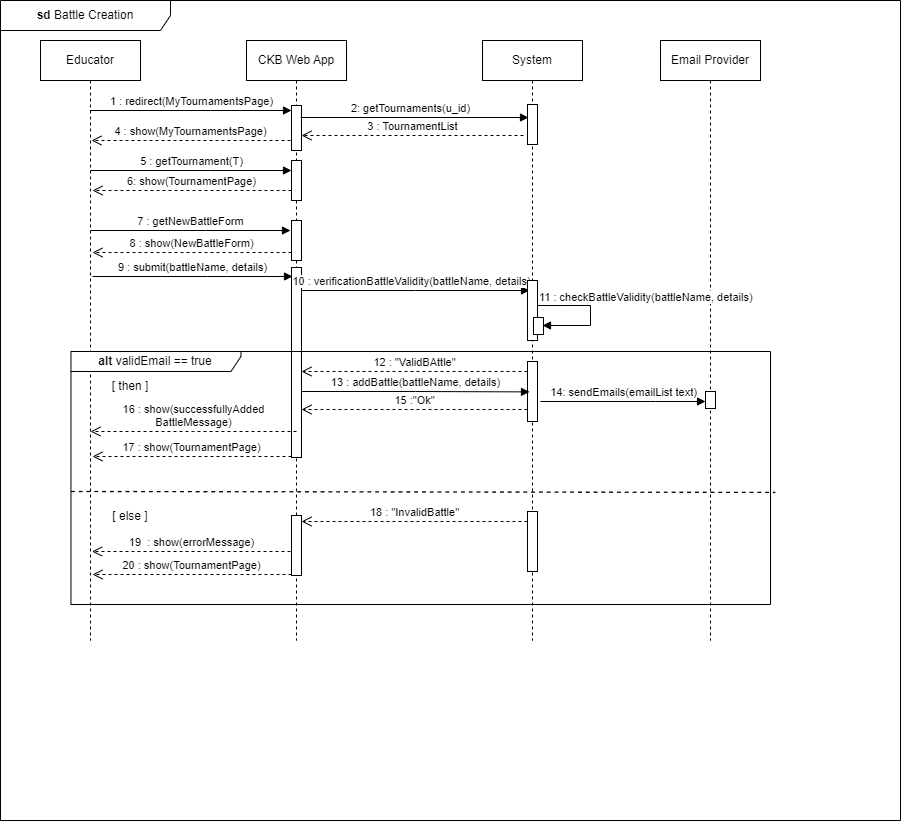

The diagram above was exported from draw.io. Its source (the exported page's mxGraphModel, read from the mxfile embedded in the PNG):
<mxGraphModel dx="1050" dy="542" grid="1" gridSize="10" guides="1" tooltips="1" connect="1" arrows="1" fold="1" page="1" pageScale="1" pageWidth="850" pageHeight="1100" math="0" shadow="0">
  <root>
    <mxCell id="0" />
    <mxCell id="1" parent="0" />
    <mxCell id="_vnqbLuaTHMOgtLuexYc-1" value="Educator" style="shape=umlLifeline;perimeter=lifelinePerimeter;whiteSpace=wrap;html=1;container=0;dropTarget=0;collapsible=0;recursiveResize=0;outlineConnect=0;portConstraint=eastwest;newEdgeStyle={&quot;edgeStyle&quot;:&quot;elbowEdgeStyle&quot;,&quot;elbow&quot;:&quot;vertical&quot;,&quot;curved&quot;:0,&quot;rounded&quot;:0};" parent="1" vertex="1">
      <mxGeometry x="40" y="40" width="100" height="600" as="geometry" />
    </mxCell>
    <mxCell id="_vnqbLuaTHMOgtLuexYc-2" value="CKB Web App" style="shape=umlLifeline;perimeter=lifelinePerimeter;whiteSpace=wrap;html=1;container=0;dropTarget=0;collapsible=0;recursiveResize=0;outlineConnect=0;portConstraint=eastwest;newEdgeStyle={&quot;edgeStyle&quot;:&quot;elbowEdgeStyle&quot;,&quot;elbow&quot;:&quot;vertical&quot;,&quot;curved&quot;:0,&quot;rounded&quot;:0};" parent="1" vertex="1">
      <mxGeometry x="246" y="40" width="100" height="600" as="geometry" />
    </mxCell>
    <mxCell id="_vnqbLuaTHMOgtLuexYc-3" value="" style="html=1;points=[];perimeter=orthogonalPerimeter;outlineConnect=0;targetShapes=umlLifeline;portConstraint=eastwest;newEdgeStyle={&quot;edgeStyle&quot;:&quot;elbowEdgeStyle&quot;,&quot;elbow&quot;:&quot;vertical&quot;,&quot;curved&quot;:0,&quot;rounded&quot;:0};" parent="_vnqbLuaTHMOgtLuexYc-2" vertex="1">
      <mxGeometry x="45" y="120" width="10" height="40" as="geometry" />
    </mxCell>
    <mxCell id="_vnqbLuaTHMOgtLuexYc-4" value="" style="html=1;points=[];perimeter=orthogonalPerimeter;outlineConnect=0;targetShapes=umlLifeline;portConstraint=eastwest;newEdgeStyle={&quot;edgeStyle&quot;:&quot;elbowEdgeStyle&quot;,&quot;elbow&quot;:&quot;vertical&quot;,&quot;curved&quot;:0,&quot;rounded&quot;:0};" parent="_vnqbLuaTHMOgtLuexYc-2" vertex="1">
      <mxGeometry x="45" y="180" width="10" height="40" as="geometry" />
    </mxCell>
    <mxCell id="_vnqbLuaTHMOgtLuexYc-5" value="" style="html=1;points=[];perimeter=orthogonalPerimeter;outlineConnect=0;targetShapes=umlLifeline;portConstraint=eastwest;newEdgeStyle={&quot;edgeStyle&quot;:&quot;elbowEdgeStyle&quot;,&quot;elbow&quot;:&quot;vertical&quot;,&quot;curved&quot;:0,&quot;rounded&quot;:0};" parent="_vnqbLuaTHMOgtLuexYc-2" vertex="1">
      <mxGeometry x="45" y="475" width="10" height="60" as="geometry" />
    </mxCell>
    <mxCell id="_vnqbLuaTHMOgtLuexYc-7" value="" style="html=1;points=[];perimeter=orthogonalPerimeter;outlineConnect=0;targetShapes=umlLifeline;portConstraint=eastwest;newEdgeStyle={&quot;edgeStyle&quot;:&quot;elbowEdgeStyle&quot;,&quot;elbow&quot;:&quot;vertical&quot;,&quot;curved&quot;:0,&quot;rounded&quot;:0};" parent="_vnqbLuaTHMOgtLuexYc-2" vertex="1">
      <mxGeometry x="45" y="227" width="10" height="190" as="geometry" />
    </mxCell>
    <mxCell id="_vnqbLuaTHMOgtLuexYc-8" value="1 : redirect(MyTournamentsPage)" style="html=1;verticalAlign=bottom;endArrow=block;edgeStyle=elbowEdgeStyle;elbow=horizontal;curved=0;rounded=0;" parent="1" source="_vnqbLuaTHMOgtLuexYc-1" target="_vnqbLuaTHMOgtLuexYc-14" edge="1">
      <mxGeometry relative="1" as="geometry">
        <mxPoint x="95" y="110" as="sourcePoint" />
        <Array as="points">
          <mxPoint x="210" y="110" />
        </Array>
      </mxGeometry>
    </mxCell>
    <mxCell id="_vnqbLuaTHMOgtLuexYc-9" value="System" style="shape=umlLifeline;perimeter=lifelinePerimeter;whiteSpace=wrap;html=1;container=0;dropTarget=0;collapsible=0;recursiveResize=0;outlineConnect=0;portConstraint=eastwest;newEdgeStyle={&quot;edgeStyle&quot;:&quot;elbowEdgeStyle&quot;,&quot;elbow&quot;:&quot;vertical&quot;,&quot;curved&quot;:0,&quot;rounded&quot;:0};" parent="1" vertex="1">
      <mxGeometry x="482" y="40" width="100" height="600" as="geometry" />
    </mxCell>
    <mxCell id="_vnqbLuaTHMOgtLuexYc-10" value="" style="html=1;points=[];perimeter=orthogonalPerimeter;outlineConnect=0;targetShapes=umlLifeline;portConstraint=eastwest;newEdgeStyle={&quot;edgeStyle&quot;:&quot;elbowEdgeStyle&quot;,&quot;elbow&quot;:&quot;vertical&quot;,&quot;curved&quot;:0,&quot;rounded&quot;:0};" parent="_vnqbLuaTHMOgtLuexYc-9" vertex="1">
      <mxGeometry x="45" y="321" width="10" height="60" as="geometry" />
    </mxCell>
    <mxCell id="_vnqbLuaTHMOgtLuexYc-11" value="" style="html=1;points=[];perimeter=orthogonalPerimeter;outlineConnect=0;targetShapes=umlLifeline;portConstraint=eastwest;newEdgeStyle={&quot;edgeStyle&quot;:&quot;elbowEdgeStyle&quot;,&quot;elbow&quot;:&quot;vertical&quot;,&quot;curved&quot;:0,&quot;rounded&quot;:0};" parent="_vnqbLuaTHMOgtLuexYc-9" vertex="1">
      <mxGeometry x="45" y="471" width="10" height="60" as="geometry" />
    </mxCell>
    <mxCell id="_vnqbLuaTHMOgtLuexYc-12" value="" style="html=1;points=[];perimeter=orthogonalPerimeter;outlineConnect=0;targetShapes=umlLifeline;portConstraint=eastwest;newEdgeStyle={&quot;edgeStyle&quot;:&quot;elbowEdgeStyle&quot;,&quot;elbow&quot;:&quot;vertical&quot;,&quot;curved&quot;:0,&quot;rounded&quot;:0};" parent="_vnqbLuaTHMOgtLuexYc-9" vertex="1">
      <mxGeometry x="45" y="64" width="10" height="40" as="geometry" />
    </mxCell>
    <mxCell id="_vnqbLuaTHMOgtLuexYc-13" value="&lt;b&gt;sd &lt;/b&gt;Battle&lt;b&gt; &lt;/b&gt;Creation" style="shape=umlFrame;whiteSpace=wrap;html=1;pointerEvents=0;width=170;height=30;" parent="1" vertex="1">
      <mxGeometry width="900" height="820" as="geometry" />
    </mxCell>
    <mxCell id="_vnqbLuaTHMOgtLuexYc-14" value="" style="html=1;points=[];perimeter=orthogonalPerimeter;outlineConnect=0;targetShapes=umlLifeline;portConstraint=eastwest;newEdgeStyle={&quot;edgeStyle&quot;:&quot;elbowEdgeStyle&quot;,&quot;elbow&quot;:&quot;vertical&quot;,&quot;curved&quot;:0,&quot;rounded&quot;:0};" parent="1" vertex="1">
      <mxGeometry x="291" y="105" width="10" height="45" as="geometry" />
    </mxCell>
    <mxCell id="_vnqbLuaTHMOgtLuexYc-15" value="4 : show(MyTournamentsPage)" style="html=1;verticalAlign=bottom;endArrow=open;dashed=1;endSize=8;edgeStyle=elbowEdgeStyle;elbow=horizontal;curved=0;rounded=0;" parent="1" edge="1">
      <mxGeometry relative="1" as="geometry">
        <mxPoint x="91" y="140" as="targetPoint" />
        <mxPoint x="290" y="140" as="sourcePoint" />
      </mxGeometry>
    </mxCell>
    <mxCell id="_vnqbLuaTHMOgtLuexYc-16" value="7 : getNewBattleForm" style="html=1;verticalAlign=bottom;endArrow=block;edgeStyle=elbowEdgeStyle;elbow=horizontal;curved=0;rounded=0;" parent="1" edge="1">
      <mxGeometry relative="1" as="geometry">
        <mxPoint x="90" y="230" as="sourcePoint" />
        <Array as="points">
          <mxPoint x="205" y="230" />
        </Array>
        <mxPoint x="290" y="230" as="targetPoint" />
      </mxGeometry>
    </mxCell>
    <mxCell id="_vnqbLuaTHMOgtLuexYc-17" value="Email Provider" style="shape=umlLifeline;perimeter=lifelinePerimeter;whiteSpace=wrap;html=1;container=0;dropTarget=0;collapsible=0;recursiveResize=0;outlineConnect=0;portConstraint=eastwest;newEdgeStyle={&quot;edgeStyle&quot;:&quot;elbowEdgeStyle&quot;,&quot;elbow&quot;:&quot;vertical&quot;,&quot;curved&quot;:0,&quot;rounded&quot;:0};" parent="1" vertex="1">
      <mxGeometry x="660" y="40" width="100" height="600" as="geometry" />
    </mxCell>
    <mxCell id="_vnqbLuaTHMOgtLuexYc-18" value="3 : TournamentList" style="html=1;verticalAlign=bottom;endArrow=open;dashed=1;endSize=8;edgeStyle=elbowEdgeStyle;elbow=vertical;curved=0;rounded=0;" parent="1" target="_vnqbLuaTHMOgtLuexYc-14" edge="1">
      <mxGeometry relative="1" as="geometry">
        <mxPoint x="291" y="135" as="targetPoint" />
        <mxPoint x="523" y="135" as="sourcePoint" />
      </mxGeometry>
    </mxCell>
    <mxCell id="_vnqbLuaTHMOgtLuexYc-19" value="2: getTournaments(u_id)" style="html=1;verticalAlign=bottom;endArrow=block;edgeStyle=elbowEdgeStyle;elbow=vertical;curved=0;rounded=0;" parent="1" edge="1">
      <mxGeometry x="-0.0352" relative="1" as="geometry">
        <mxPoint x="300" y="117" as="sourcePoint" />
        <mxPoint x="528" y="116.98434782608697" as="targetPoint" />
        <mxPoint as="offset" />
      </mxGeometry>
    </mxCell>
    <mxCell id="_vnqbLuaTHMOgtLuexYc-20" value="5 : getTournament(T)" style="html=1;verticalAlign=bottom;endArrow=block;edgeStyle=elbowEdgeStyle;elbow=vertical;curved=0;rounded=0;" parent="1" target="_vnqbLuaTHMOgtLuexYc-3" edge="1">
      <mxGeometry relative="1" as="geometry">
        <mxPoint x="90" y="170" as="sourcePoint" />
        <Array as="points">
          <mxPoint x="210" y="170" />
        </Array>
        <mxPoint x="281" y="170" as="targetPoint" />
      </mxGeometry>
    </mxCell>
    <mxCell id="_vnqbLuaTHMOgtLuexYc-21" value="6: show(TournamentPage)" style="html=1;verticalAlign=bottom;endArrow=open;dashed=1;endSize=8;edgeStyle=elbowEdgeStyle;elbow=horizontal;curved=0;rounded=0;" parent="1" edge="1">
      <mxGeometry relative="1" as="geometry">
        <mxPoint x="92" y="190" as="targetPoint" />
        <mxPoint x="291" y="190" as="sourcePoint" />
      </mxGeometry>
    </mxCell>
    <mxCell id="_vnqbLuaTHMOgtLuexYc-22" value="12 : &quot;ValidBAttle&quot;" style="html=1;verticalAlign=bottom;endArrow=open;dashed=1;endSize=8;edgeStyle=elbowEdgeStyle;elbow=horizontal;curved=0;rounded=0;" parent="1" edge="1">
      <mxGeometry relative="1" as="geometry">
        <mxPoint x="301" y="371" as="targetPoint" />
        <Array as="points">
          <mxPoint x="386" y="371" />
        </Array>
        <mxPoint x="527" y="371.00000000000006" as="sourcePoint" />
      </mxGeometry>
    </mxCell>
    <mxCell id="_vnqbLuaTHMOgtLuexYc-23" value="19&amp;nbsp; : show(errorMessage)" style="html=1;verticalAlign=bottom;endArrow=open;dashed=1;endSize=8;edgeStyle=elbowEdgeStyle;elbow=vertical;curved=0;rounded=0;" parent="1" edge="1">
      <mxGeometry relative="1" as="geometry">
        <mxPoint x="91.5" y="551.3299999999999" as="targetPoint" />
        <mxPoint x="290" y="551" as="sourcePoint" />
      </mxGeometry>
    </mxCell>
    <mxCell id="_vnqbLuaTHMOgtLuexYc-24" value="&lt;b&gt;alt &lt;/b&gt;validEmail == true" style="shape=umlFrame;whiteSpace=wrap;html=1;pointerEvents=0;width=170;height=20;" parent="1" vertex="1">
      <mxGeometry x="70.46" y="351" width="699.54" height="253" as="geometry" />
    </mxCell>
    <mxCell id="_vnqbLuaTHMOgtLuexYc-25" value="" style="endArrow=none;dashed=1;html=1;rounded=0;exitX=0;exitY=0.516;exitDx=0;exitDy=0;exitPerimeter=0;entryX=1.007;entryY=0.557;entryDx=0;entryDy=0;entryPerimeter=0;strokeWidth=1.3;" parent="1" target="_vnqbLuaTHMOgtLuexYc-24" edge="1">
      <mxGeometry width="50" height="50" relative="1" as="geometry">
        <mxPoint x="70.46" y="491" as="sourcePoint" />
        <mxPoint x="530.9200000000001" y="491" as="targetPoint" />
      </mxGeometry>
    </mxCell>
    <mxCell id="_vnqbLuaTHMOgtLuexYc-26" value="[ then ]" style="text;html=1;strokeColor=none;fillColor=none;align=center;verticalAlign=middle;whiteSpace=wrap;rounded=0;" parent="1" vertex="1">
      <mxGeometry x="100.46000000000001" y="371" width="60" height="30" as="geometry" />
    </mxCell>
    <mxCell id="_vnqbLuaTHMOgtLuexYc-27" value="[ else ]" style="text;html=1;strokeColor=none;fillColor=none;align=center;verticalAlign=middle;whiteSpace=wrap;rounded=0;" parent="1" vertex="1">
      <mxGeometry x="100.46000000000001" y="501" width="60" height="30" as="geometry" />
    </mxCell>
    <mxCell id="_vnqbLuaTHMOgtLuexYc-28" value="13 : addBattle(battleName, details)" style="html=1;verticalAlign=bottom;endArrow=block;edgeStyle=elbowEdgeStyle;elbow=horizontal;curved=0;rounded=0;" parent="1" edge="1">
      <mxGeometry relative="1" as="geometry">
        <mxPoint x="301" y="391" as="sourcePoint" />
        <mxPoint x="529" y="391.39434782608697" as="targetPoint" />
      </mxGeometry>
    </mxCell>
    <mxCell id="_vnqbLuaTHMOgtLuexYc-29" value="14: sendEmails(emailList text)" style="html=1;verticalAlign=bottom;endArrow=block;edgeStyle=elbowEdgeStyle;elbow=vertical;curved=0;rounded=0;" parent="1" target="_vnqbLuaTHMOgtLuexYc-34" edge="1">
      <mxGeometry relative="1" as="geometry">
        <mxPoint x="540" y="401" as="sourcePoint" />
        <Array as="points">
          <mxPoint x="655" y="401" />
        </Array>
        <mxPoint x="710" y="401" as="targetPoint" />
      </mxGeometry>
    </mxCell>
    <mxCell id="_vnqbLuaTHMOgtLuexYc-30" value="15 :&quot;Ok&quot;" style="html=1;verticalAlign=bottom;endArrow=open;dashed=1;endSize=8;edgeStyle=elbowEdgeStyle;elbow=vertical;curved=0;rounded=0;" parent="1" edge="1">
      <mxGeometry relative="1" as="geometry">
        <mxPoint x="301" y="409" as="targetPoint" />
        <Array as="points">
          <mxPoint x="386" y="409" />
        </Array>
        <mxPoint x="527" y="409.00000000000006" as="sourcePoint" />
      </mxGeometry>
    </mxCell>
    <mxCell id="_vnqbLuaTHMOgtLuexYc-31" value="16 : show(successfullyAdded&lt;br&gt;BattleMessage)" style="html=1;verticalAlign=bottom;endArrow=open;dashed=1;endSize=8;edgeStyle=elbowEdgeStyle;elbow=vertical;curved=0;rounded=0;" parent="1" edge="1">
      <mxGeometry x="0.0046" relative="1" as="geometry">
        <mxPoint x="90" y="431" as="targetPoint" />
        <mxPoint x="296" y="431" as="sourcePoint" />
        <mxPoint as="offset" />
      </mxGeometry>
    </mxCell>
    <mxCell id="_vnqbLuaTHMOgtLuexYc-32" value="17 : show(TournamentPage)" style="html=1;verticalAlign=bottom;endArrow=open;dashed=1;endSize=8;edgeStyle=elbowEdgeStyle;elbow=horizontal;curved=0;rounded=0;" parent="1" edge="1">
      <mxGeometry relative="1" as="geometry">
        <mxPoint x="92" y="456" as="targetPoint" />
        <mxPoint x="291" y="456" as="sourcePoint" />
      </mxGeometry>
    </mxCell>
    <mxCell id="_vnqbLuaTHMOgtLuexYc-33" value="18 : &quot;InvalidBattle&quot;" style="html=1;verticalAlign=bottom;endArrow=open;dashed=1;endSize=8;edgeStyle=elbowEdgeStyle;elbow=vertical;curved=0;rounded=0;" parent="1" edge="1">
      <mxGeometry relative="1" as="geometry">
        <mxPoint x="301" y="521" as="targetPoint" />
        <Array as="points">
          <mxPoint x="386" y="521" />
        </Array>
        <mxPoint x="527" y="521" as="sourcePoint" />
      </mxGeometry>
    </mxCell>
    <mxCell id="_vnqbLuaTHMOgtLuexYc-34" value="" style="html=1;points=[];perimeter=orthogonalPerimeter;outlineConnect=0;targetShapes=umlLifeline;portConstraint=eastwest;newEdgeStyle={&quot;edgeStyle&quot;:&quot;elbowEdgeStyle&quot;,&quot;elbow&quot;:&quot;vertical&quot;,&quot;curved&quot;:0,&quot;rounded&quot;:0};" parent="1" vertex="1">
      <mxGeometry x="705" y="391" width="10" height="17" as="geometry" />
    </mxCell>
    <mxCell id="_vnqbLuaTHMOgtLuexYc-35" value="8 : show(NewBattleForm)" style="html=1;verticalAlign=bottom;endArrow=open;dashed=1;endSize=8;edgeStyle=elbowEdgeStyle;elbow=horizontal;curved=0;rounded=0;" parent="1" edge="1">
      <mxGeometry relative="1" as="geometry">
        <mxPoint x="92" y="252" as="targetPoint" />
        <mxPoint x="291" y="252" as="sourcePoint" />
      </mxGeometry>
    </mxCell>
    <mxCell id="_vnqbLuaTHMOgtLuexYc-36" value="9 : submit(battleName, details)" style="html=1;verticalAlign=bottom;endArrow=block;edgeStyle=elbowEdgeStyle;elbow=horizontal;curved=0;rounded=0;" parent="1" edge="1">
      <mxGeometry relative="1" as="geometry">
        <mxPoint x="92" y="276" as="sourcePoint" />
        <Array as="points">
          <mxPoint x="207" y="276" />
        </Array>
        <mxPoint x="292" y="276" as="targetPoint" />
      </mxGeometry>
    </mxCell>
    <mxCell id="_vnqbLuaTHMOgtLuexYc-39" value="10 : verificationBattleValidity(battleName, details)" style="html=1;verticalAlign=bottom;endArrow=block;edgeStyle=elbowEdgeStyle;elbow=horizontal;curved=0;rounded=0;" parent="1" edge="1">
      <mxGeometry x="-0.0352" relative="1" as="geometry">
        <mxPoint x="301" y="290.02" as="sourcePoint" />
        <mxPoint x="529" y="290.0043478260869" as="targetPoint" />
        <mxPoint as="offset" />
      </mxGeometry>
    </mxCell>
    <mxCell id="_vnqbLuaTHMOgtLuexYc-40" value="" style="html=1;points=[];perimeter=orthogonalPerimeter;outlineConnect=0;targetShapes=umlLifeline;portConstraint=eastwest;newEdgeStyle={&quot;edgeStyle&quot;:&quot;elbowEdgeStyle&quot;,&quot;elbow&quot;:&quot;vertical&quot;,&quot;curved&quot;:0,&quot;rounded&quot;:0};" parent="1" vertex="1">
      <mxGeometry x="527" y="280" width="10" height="60" as="geometry" />
    </mxCell>
    <mxCell id="_vnqbLuaTHMOgtLuexYc-41" value="" style="html=1;points=[];perimeter=orthogonalPerimeter;outlineConnect=0;targetShapes=umlLifeline;portConstraint=eastwest;newEdgeStyle={&quot;edgeStyle&quot;:&quot;elbowEdgeStyle&quot;,&quot;elbow&quot;:&quot;vertical&quot;,&quot;curved&quot;:0,&quot;rounded&quot;:0};" parent="1" vertex="1">
      <mxGeometry x="533" y="317" width="10" height="17" as="geometry" />
    </mxCell>
    <mxCell id="_vnqbLuaTHMOgtLuexYc-42" value="" style="endArrow=block;endFill=1;html=1;edgeStyle=orthogonalEdgeStyle;align=left;verticalAlign=top;rounded=0;" parent="1" edge="1">
      <mxGeometry x="-1" relative="1" as="geometry">
        <mxPoint x="537.0000000000001" y="305.007299270073" as="sourcePoint" />
        <mxPoint x="542" y="325" as="targetPoint" />
        <Array as="points">
          <mxPoint x="590" y="305" />
          <mxPoint x="590" y="325" />
        </Array>
      </mxGeometry>
    </mxCell>
    <mxCell id="_vnqbLuaTHMOgtLuexYc-43" value="11 : checkBattleValidity(battleName, details)" style="edgeLabel;resizable=0;html=1;align=left;verticalAlign=bottom;" parent="_vnqbLuaTHMOgtLuexYc-42" connectable="0" vertex="1">
      <mxGeometry x="-1" relative="1" as="geometry" />
    </mxCell>
    <mxCell id="_vnqbLuaTHMOgtLuexYc-44" value="20 : show(TournamentPage)" style="html=1;verticalAlign=bottom;endArrow=open;dashed=1;endSize=8;edgeStyle=elbowEdgeStyle;elbow=horizontal;curved=0;rounded=0;" parent="1" edge="1">
      <mxGeometry relative="1" as="geometry">
        <mxPoint x="92" y="574" as="targetPoint" />
        <mxPoint x="291" y="574" as="sourcePoint" />
      </mxGeometry>
    </mxCell>
  </root>
</mxGraphModel>